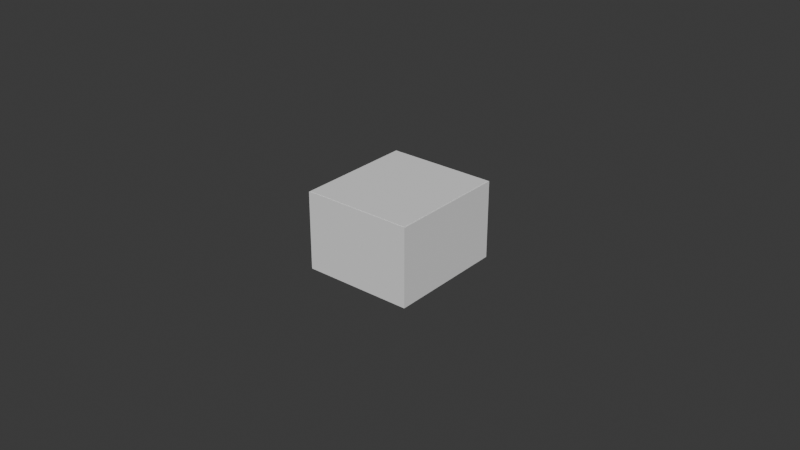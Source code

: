# Source: dai.blend  (saved by Blender 4.2.66; exported with 4.5.12 LTS)
import bpy
from mathutils import Matrix  # noqa: F401  (used for matrix-valued properties, if any)

bpy.ops.wm.read_factory_settings(use_empty=True)
scene = bpy.context.scene
scene.name = 'Scene'

# ---- collections
col_collection = bpy.data.collections.new('Collection'); scene.collection.children.link(col_collection)

# ---- world
world_world = bpy.data.worlds.new('World'); scene.world = world_world
world_world.use_nodes = True; world_world.node_tree.nodes.clear()
_N = world_world.node_tree.nodes; _L = world_world.node_tree.links
n0 = _N.new('ShaderNodeOutputWorld'); n0.name = 'World Output'; n0.location = (300, 300)
n1 = _N.new('ShaderNodeBackground'); n1.name = 'Background'; n1.location = (10, 300)
n1.inputs[0].default_value = (0.05088, 0.05088, 0.05088, 1.0)
_L.new(n1.outputs[0], n0.inputs[0])
n0.is_active_output = True
world_world.color = (0.05088, 0.05088, 0.05088)
world_world.sun_shadow_jitter_overblur = 0.0

# ---- meshes
me_002 = bpy.data.meshes.new('立方体.002')
me_002.from_pydata([(-0.0176, -0.0193, -0.0125), (-0.0176, -0.0193, 0.0125), (-0.0176, 0.0193, -0.0125), (-0.0176, 0.0193, 0.0125), (0.0176, -0.0193, -0.0125), (0.0176, -0.0193, 0.0125), (0.0176, 0.0193, -0.0125), (0.0176, 0.0193, 0.0125)], [], [(0, 1, 3, 2), (2, 3, 7, 6), (6, 7, 5, 4), (4, 5, 1, 0), (2, 6, 4, 0), (7, 3, 1, 5)])
_uv = me_002.uv_layers.new(name='UVマップ')
_uv.uv.foreach_set('vector', [0.375, 0.0, 0.625, 0.0, 0.625, 0.25, 0.375, 0.25, 0.375, 0.25, 0.625, 0.25, 0.625, 0.5, 0.375, 0.5, 0.375, 0.5, 0.625, 0.5, 0.625, 0.75, 0.375, 0.75, 0.375, 0.75, 0.625, 0.75, 0.625, 1.0, 0.375, 1.0, 0.125, 0.5, 0.375, 0.5, 0.375, 0.75, 0.125, 0.75, 0.625, 0.5, 0.875, 0.5, 0.875, 0.75, 0.625, 0.75])
me_002.update()
me_003 = bpy.data.meshes.new('立方体.003')
me_003.from_pydata([(-0.0176, -0.0193, -0.0125), (-0.0176, -0.0193, 0.0125), (-0.0176, 0.0193, -0.0125), (-0.0176, 0.0193, 0.0125), (0.0176, -0.0193, -0.0125), (0.0176, -0.0193, 0.0125), (0.0176, 0.0193, -0.0125), (0.0176, 0.0193, 0.0125)], [], [(0, 1, 3, 2), (2, 3, 7, 6), (6, 7, 5, 4), (4, 5, 1, 0), (2, 6, 4, 0), (7, 3, 1, 5)])
_uv = me_003.uv_layers.new(name='UVマップ')
_uv.uv.foreach_set('vector', [0.375, 0.0, 0.625, 0.0, 0.625, 0.25, 0.375, 0.25, 0.375, 0.25, 0.625, 0.25, 0.625, 0.5, 0.375, 0.5, 0.375, 0.5, 0.625, 0.5, 0.625, 0.75, 0.375, 0.75, 0.375, 0.75, 0.625, 0.75, 0.625, 1.0, 0.375, 1.0, 0.125, 0.5, 0.375, 0.5, 0.375, 0.75, 0.125, 0.75, 0.625, 0.5, 0.875, 0.5, 0.875, 0.75, 0.625, 0.75])
me_003.update()

# ---- objects
ob_x = bpy.data.objects.new('立方体', me_002)
ob_001 = bpy.data.objects.new('立方体.001', me_003)

# ---- transforms, parenting, visibility, modifiers, constraints
ob_x.location = (0.0, 0.0, 0.0)
ob_001.location = (0.0, 0.0, 0.0001)
ob_001.scale = (0.98, 0.98, 1.0)

# ---- collection membership
col_collection.objects.link(ob_x)
col_collection.objects.link(ob_001)

# ---- scene / render settings (as saved in the file)
scene.frame_start = 1; scene.frame_end = 250; scene.frame_set(1)
scene.render.engine = 'BLENDER_EEVEE_NEXT'
bpy.context.view_layer.update()

# ---- added for rendering (the .blend has no active camera and no usable light): camera, sun
cam_auto = bpy.data.cameras.new('AutoCamera')
cam_auto.lens = 50.0
cam_auto.sensor_width = 36.0
cam_auto.clip_end = 1000.0
ob_auto_camera = bpy.data.objects.new('AutoCamera', cam_auto)
scene.collection.objects.link(ob_auto_camera)
ob_auto_camera.location = (0.185045, -0.222054, 0.148086)
ob_auto_camera.rotation_euler = (1.09748, -7.21219e-08, 0.694738)
scene.camera = ob_auto_camera
light_auto_sun = bpy.data.lights.new('AutoSun', 'SUN')
light_auto_sun.energy = 3.0
light_auto_sun.angle = 0.0523599
ob_auto_sun = bpy.data.objects.new('AutoSun', light_auto_sun)
scene.collection.objects.link(ob_auto_sun)
ob_auto_sun.rotation_euler = (0.872665, 0.174533, 0.523599)
bpy.context.view_layer.update()
